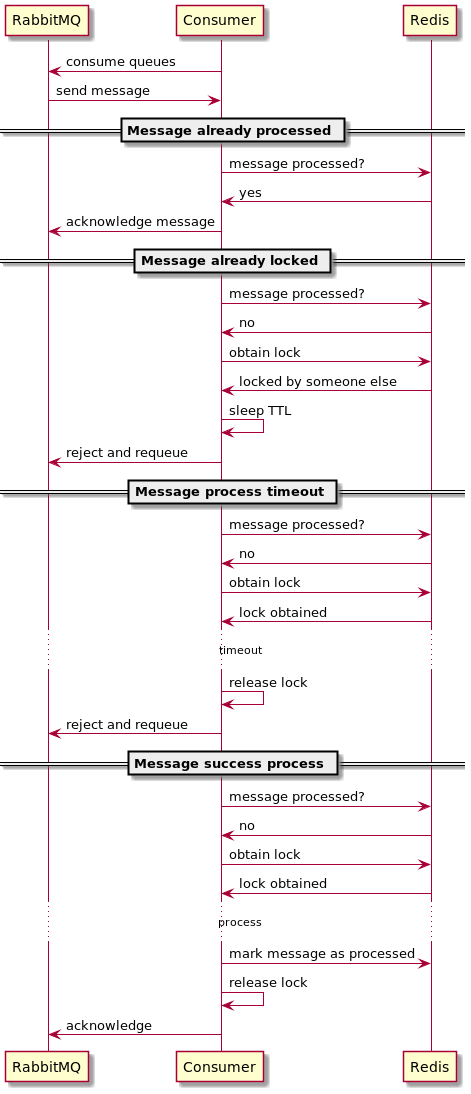

The diagram above was rendered by PlantUML. Its source (embedded in the PNG):
@startuml
participant RabbitMQ

Consumer -> RabbitMQ: consume queues
RabbitMQ -> Consumer: send message
== Message already processed ==
Consumer -> Redis: message processed?
Redis -> Consumer: yes
Consumer -> RabbitMQ: acknowledge message
== Message already locked ==
Consumer -> Redis: message processed?
Redis -> Consumer: no
Consumer -> Redis: obtain lock
Redis -> Consumer: locked by someone else
Consumer -> Consumer: sleep TTL
Consumer -> RabbitMQ: reject and requeue
== Message process timeout ==
Consumer -> Redis: message processed?
Redis -> Consumer: no
Consumer -> Redis: obtain lock
Redis -> Consumer: lock obtained
...timeout...
Consumer -> Consumer: release lock
Consumer -> RabbitMQ: reject and requeue
== Message success process ==
Consumer -> Redis: message processed?
Redis -> Consumer: no
Consumer -> Redis: obtain lock
Redis -> Consumer: lock obtained
...process...
Consumer -> Redis: mark message as processed
Consumer -> Consumer: release lock
Consumer -> RabbitMQ: acknowledge
@enduml